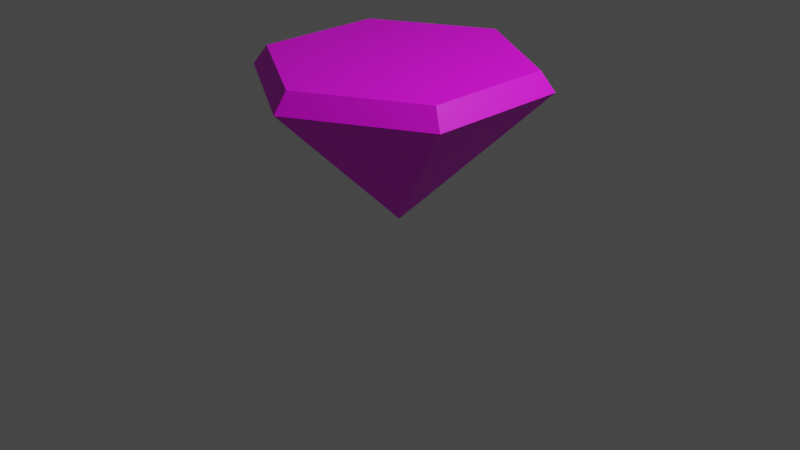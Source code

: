 # Source: topspin.blend  (saved by Blender 3.6.13; exported with 4.5.12 LTS)
import bpy
from mathutils import Matrix  # noqa: F401  (used for matrix-valued properties, if any)

bpy.ops.wm.read_factory_settings(use_empty=True)
scene = bpy.context.scene
scene.name = 'Scene'

# ---- collections
col_collection = bpy.data.collections.new('Collection'); scene.collection.children.link(col_collection)

# ---- images (referenced by path relative to the original .blend; pixels are not part of the script)
import os
ASSET_DIR = os.environ.get("B2B_ASSET_DIR", "")  # directory of the original .blend (textures are referenced by path, not embedded)
HERE = os.path.dirname(os.path.abspath(__file__))  # packed textures are extracted next to this script under _unpacked/

def load_image(name, relpath, width, height, colorspace="sRGB"):
    """Load a texture the original file referenced (path relative to the .blend, or extracted next to this script)."""
    p = next((c for c in (os.path.join(HERE, relpath), os.path.join(ASSET_DIR, relpath)) if relpath and os.path.exists(c)), "")
    if p:
        img = bpy.data.images.load(p, check_existing=True)
        img.name = name
    else:  # same state as the original file: an image datablock whose file is absent (Cycles renders it pink)
        img = bpy.data.images.new(name, width, height)
        img.source = "FILE"
        img.filepath = "//" + (relpath or name)
    img.colorspace_settings.name = colorspace
    return img
img_topspin = load_image('topspin', 'topspin.png', 1024, 1024, 'sRGB')

# ---- materials (node trees are filled in below, after node groups)
mat_material_001 = bpy.data.materials.new('Material.001')
mat_material_001.use_transparent_shadow = False

# ---- material node trees
mat_material_001.use_nodes = True; mat_material_001.node_tree.nodes.clear()
_N = mat_material_001.node_tree.nodes; _L = mat_material_001.node_tree.links
n0 = _N.new('ShaderNodeBsdfPrincipled'); n0.name = 'Principled BSDF'; n0.location = (10, 300)
n0.distribution = 'GGX'
n0.subsurface_method = 'RANDOM_WALK_SKIN'
n0.inputs[3].default_value = 1.45
n0.inputs[27].default_value = (0.0, 0.0, 0.0, 1.0)
n0.inputs[28].default_value = 1.0
n1 = _N.new('ShaderNodeOutputMaterial'); n1.name = 'Material Output'; n1.location = (300, 300)
n2 = _N.new('ShaderNodeTexImage'); n2.name = 'Image Texture'; n2.location = (-373, 237)
n2.image = img_topspin
_L.new(n0.outputs[0], n1.inputs[0])
_L.new(n2.outputs[0], n0.inputs[0])
n1.is_active_output = True

# ---- world
world_world = bpy.data.worlds.new('World'); scene.world = world_world
world_world.use_nodes = True; world_world.node_tree.nodes.clear()
_N = world_world.node_tree.nodes; _L = world_world.node_tree.links
n0 = _N.new('ShaderNodeOutputWorld'); n0.name = 'World Output'; n0.location = (300, 300)
n1 = _N.new('ShaderNodeBackground'); n1.name = 'Background'; n1.location = (10, 300)
n1.inputs[0].default_value = (0.05088, 0.05088, 0.05088, 1.0)
_L.new(n1.outputs[0], n0.inputs[0])
n0.is_active_output = True
world_world.color = (0.05088, 0.05088, 0.05088)
world_world.use_sun_shadow = False
world_world.sun_shadow_jitter_overblur = 0.0

# ---- cameras
cam_camera = bpy.data.cameras.new('Camera')
cam_camera.clip_end = 100.0
cam_camera.ortho_scale = 7.314

# ---- lights
light_light = bpy.data.lights.new('Light', 'POINT')
light_light.transmission_factor = 0.0
light_light.energy = 1000.0
light_light.shadow_soft_size = 0.1
light_light.shadow_maximum_resolution = 0.006
light_light.use_absolute_resolution = True

# ---- meshes
me_cone = bpy.data.meshes.new('Cone')
me_cone.from_pydata([(0.0, 1.0, -0.5), (0.866, 0.5, -0.5), (0.866, -0.5, -0.5), (0.0, -1.0, -0.5), (-0.866, -0.5, -0.5), (-0.866, 0.5, -0.5), (0.0, 0.0, 0.5), (1.616e-09, 0.9, -0.6333), (0.7794, 0.45, -0.6333), (0.7794, -0.45, -0.6333), (1.616e-09, -0.9, -0.6333), (-0.7794, -0.45, -0.6333), (-0.7794, 0.45, -0.6333)], [], [(0, 6, 1), (1, 6, 2), (2, 6, 3), (3, 6, 4), (2, 3, 10, 9), (4, 6, 5), (5, 6, 0), (7, 8, 9, 10, 11, 12), (1, 2, 9, 8), (5, 0, 7, 12), (0, 1, 8, 7), (4, 5, 12, 11), (3, 4, 11, 10)])
_uv = me_cone.uv_layers.new(name='UVMap')
_uv.uv.foreach_set('vector', [0.25, 0.49, 0.25, 0.25, 0.4578, 0.37, 0.4578, 0.37, 0.25, 0.25, 0.4578, 0.13, 0.4578, 0.13, 0.25, 0.25, 0.25, 0.01, 0.25, 0.01, 0.25, 0.25, 0.04215, 0.13, 0.6676, 0.542, 0.5011, 0.482, 0.5011, 0.5445, 0.6051, 0.6045, 0.04215, 0.13, 0.25, 0.25, 0.04215, 0.37, 0.04215, 0.37, 0.25, 0.25, 0.25, 0.49, 0.75, 0.49, 0.9578, 0.37, 0.9578, 0.13, 0.75, 0.01, 0.5422, 0.13, 0.5422, 0.37, 0.6676, 0.787, 0.6676, 0.542, 0.6051, 0.6045, 0.6051, 0.7245, 0.3347, 0.787, 0.5011, 0.847, 0.5011, 0.7845, 0.3972, 0.7245, 0.5011, 0.847, 0.6676, 0.787, 0.6051, 0.7245, 0.5011, 0.7845, 0.3347, 0.542, 0.3347, 0.787, 0.3972, 0.7245, 0.3972, 0.6045, 0.5011, 0.482, 0.3347, 0.542, 0.3972, 0.6045, 0.5011, 0.5445])
me_cone.materials.append(mat_material_001)
me_cone.update()

# ---- objects
ob_light = bpy.data.objects.new('Light', light_light)
ob_camera = bpy.data.objects.new('Camera', cam_camera)
ob_cone = bpy.data.objects.new('Cone', me_cone)

# ---- transforms, parenting, visibility, modifiers, constraints
ob_light.location = (4.076, 1.005, 5.904)
ob_light.rotation_euler = (0.6503, 0.05522, 1.866)
ob_light.lock_rotations_4d = False
ob_light.empty_display_type = 'ARROWS'
ob_light.color = (0.0, 0.0, 0.0, 0.0)
ob_light.lineart.crease_threshold = 0.0
ob_camera.location = (7.359, -6.926, 4.958)
ob_camera.rotation_euler = (1.109, 0.0, 0.8149)
ob_camera.lock_rotations_4d = False
ob_camera.empty_display_type = 'ARROWS'
ob_camera.color = (0.0, 0.0, 0.0, 0.0)
ob_camera.display_type = 'WIRE'
ob_camera.lineart.crease_threshold = 0.0
ob_cone.location = (0.0, 0.0, 0.75)
ob_cone.rotation_euler = (-2.687e-07, -3.142, 2.029e-14)
ob_cone.scale = (1.5, 1.5, 1.5)

# ---- collection membership
col_collection.objects.link(ob_light)
col_collection.objects.link(ob_camera)
col_collection.objects.link(ob_cone)

# ---- scene / render settings (as saved in the file)
scene.camera = ob_camera
scene.frame_start = 1; scene.frame_end = 250; scene.frame_set(1)
scene.render.engine = 'BLENDER_EEVEE_NEXT'
scene.cycles.sampling_pattern = 'TABULATED_SOBOL'
scene.view_settings.view_transform = 'Filmic'
bpy.context.view_layer.update()
